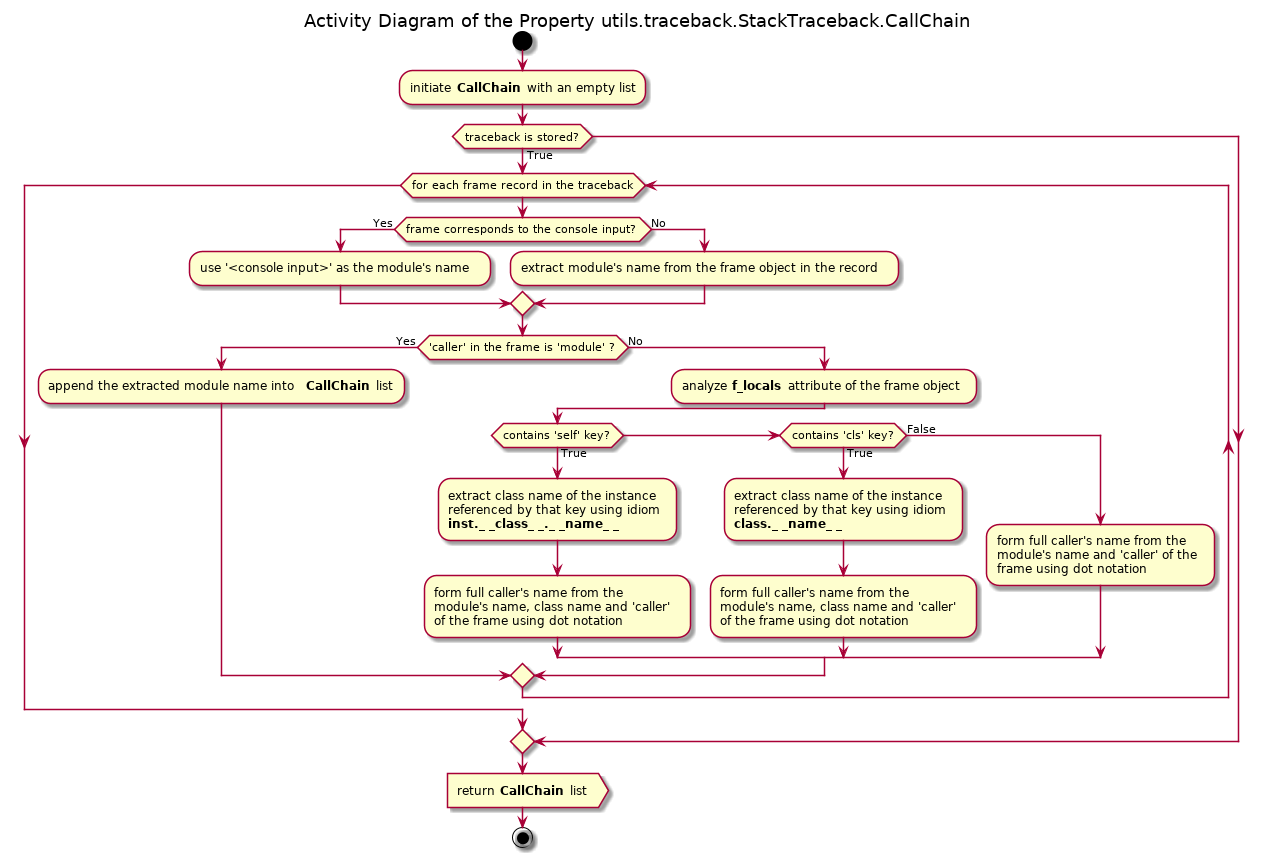

The diagram above was rendered by PlantUML. Its source (embedded in the PNG):
@startuml pos_utils_traceback_stacktraceback_callchain

title Activity Diagram of the Property utils.traceback.StackTraceback.CallChain

start

:initiate <b>CallChain</b> with an empty list;

if (traceback is stored?) then (True)
    while (for each frame record in the traceback)
        
        if (frame corresponds to the console input?) then (Yes)
            :use '<console input>' as the module's name;
        else (No)
            :extract module's name from the frame object in the record;
         endif
        
        if ('caller' in the frame is 'module' ?) then (Yes)
            :append the extracted module name into <b>CallChain</b> list;
        else (No)
            :analyze <b>f_locals</b> attribute of the frame object;
            
            if (contains 'self' key?) then (True)
                :extract class name of the instance
                referenced by that key using idiom
                <b>inst._ _class_ _._ _name_ _<b> ;
                
                :form full caller's name from the
                module's name, class name and 'caller'
                of the frame using dot notation;
            elseif (contains 'cls' key?) then (True)
                :extract class name of the instance
                referenced by that key using idiom
                <b>class._ _name_ _<b> ;
                
                :form full caller's name from the
                module's name, class name and 'caller'
                of the frame using dot notation;
            else (False)
                :form full caller's name from the
                module's name and 'caller' of the
                frame using dot notation;
            endif
        endif
    end while
endif

:return <b>CallChain</b> list>

stop

@enduml